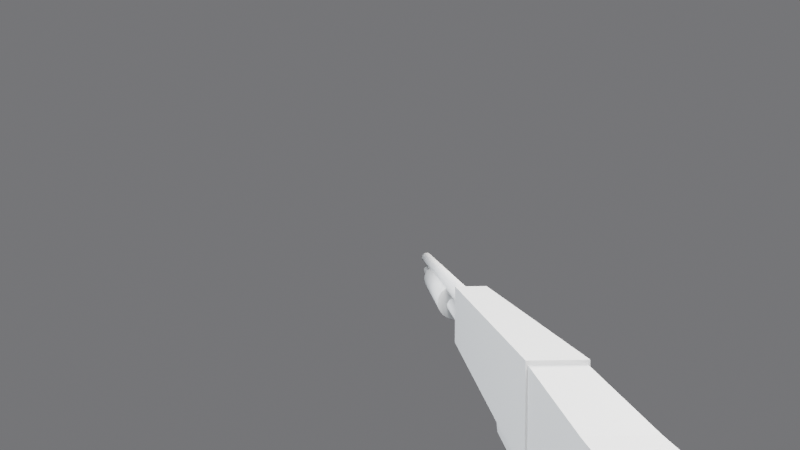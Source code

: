 # Source: PumpShotgun_Blockout.blend  (saved by Blender 5.2.45; exported with 4.5.12 LTS)
import bpy
from mathutils import Matrix  # noqa: F401  (used for matrix-valued properties, if any)

bpy.ops.wm.read_factory_settings(use_empty=True)
scene = bpy.context.scene
scene.name = 'Scene'

# ---- collections
col_blockout = bpy.data.collections.new('Blockout'); scene.collection.children.link(col_blockout)
col_studio = bpy.data.collections.new('_Studio'); scene.collection.children.link(col_studio)

# ---- materials (node trees are filled in below, after node groups)
mat_m_clay = bpy.data.materials.new('M_Clay')

# ---- material node trees
mat_m_clay.use_nodes = True; mat_m_clay.node_tree.nodes.clear()
_N = mat_m_clay.node_tree.nodes; _L = mat_m_clay.node_tree.links
n0 = _N.new('ShaderNodeBsdfPrincipled'); n0.name = 'Principled BSDF'; n0.location = (-200, 100)
n0.inputs[0].default_value = (0.55, 0.55, 0.55, 1.0)
n0.inputs[2].default_value = 0.6
n0.inputs[10].default_value = 0.005
n1 = _N.new('ShaderNodeOutputMaterial'); n1.name = 'Material Output'; n1.location = (200, 100)
_L.new(n0.outputs[0], n1.inputs[0])
n1.is_active_output = True

# ---- world
world_studioworld = bpy.data.worlds.new('StudioWorld'); scene.world = world_studioworld
world_studioworld.use_nodes = True; world_studioworld.node_tree.nodes.clear()
_N = world_studioworld.node_tree.nodes; _L = world_studioworld.node_tree.links
n0 = _N.new('ShaderNodeOutputWorld'); n0.name = 'World Output'; n0.location = (0, 0)
n1 = _N.new('ShaderNodeBackground'); n1.name = 'Background'; n1.location = (0, 0)
n1.inputs[1].default_value = 0.8
n2 = _N.new('ShaderNodeTexCoord'); n2.name = 'Texture Coordinate'; n2.location = (0, 0)
n3 = _N.new('ShaderNodeSeparateXYZ'); n3.name = 'Separate XYZ'; n3.location = (0, 0)
n4 = _N.new('ShaderNodeValToRGB'); n4.name = 'Color Ramp'; n4.location = (0, 0)
while len(n4.color_ramp.elements) > 1: n4.color_ramp.elements.remove(n4.color_ramp.elements[-1])
n4.color_ramp.elements[0].position = 0.35; n4.color_ramp.elements[0].color = (0.045, 0.045, 0.0486, 1.0)
_e = n4.color_ramp.elements.new(0.8); _e.color = (0.288, 0.288, 0.306, 1.0)
n5 = _N.new('ShaderNodeLightPath'); n5.name = 'Light Path'; n5.location = (0, 0)
n6 = _N.new('ShaderNodeBackground'); n6.name = 'Background.001'; n6.location = (0, 0)
n6.inputs[0].default_value = (0.18, 0.18, 0.1872, 1.0)
n7 = _N.new('ShaderNodeMixShader'); n7.name = 'Mix Shader'; n7.location = (0, 0)
_L.new(n2.outputs[0], n3.inputs[0])
_L.new(n3.outputs[2], n4.inputs[0])
_L.new(n4.outputs[0], n1.inputs[0])
_L.new(n5.outputs[0], n7.inputs[0])
_L.new(n1.outputs[0], n7.inputs[1])
_L.new(n6.outputs[0], n7.inputs[2])
_L.new(n7.outputs[0], n0.inputs[0])
n0.is_active_output = True

# ---- cameras
cam_cam_left_side = bpy.data.cameras.new('Cam_left_side')
cam_cam_left_side.type = 'ORTHO'
cam_cam_left_side.clip_start = 0.005
cam_cam_left_side.ortho_scale = 1.15
cam_cam_right_side = bpy.data.cameras.new('Cam_right_side')
cam_cam_right_side.type = 'ORTHO'
cam_cam_right_side.clip_start = 0.005
cam_cam_right_side.ortho_scale = 1.15
cam_cam_top = bpy.data.cameras.new('Cam_top')
cam_cam_top.type = 'ORTHO'
cam_cam_top.clip_start = 0.005
cam_cam_top.ortho_scale = 1.15
cam_cam_front_three_quarter = bpy.data.cameras.new('Cam_front_three_quarter')
cam_cam_front_three_quarter.clip_start = 0.005
cam_cam_front = bpy.data.cameras.new('Cam_front')
cam_cam_front.type = 'ORTHO'
cam_cam_front.clip_start = 0.005
cam_cam_front.ortho_scale = 0.3
cam_cam_fp = bpy.data.cameras.new('Cam_FP')
cam_cam_fp.sensor_fit = 'VERTICAL'
cam_cam_fp.clip_start = 0.005
cam_cam_fp.lens = 17.14

# ---- lights
light_key = bpy.data.lights.new('Key', 'AREA')
light_key.color = (1.0, 0.97, 0.92)
light_key.energy = 110.0
light_key.size = 1.2
light_fill = bpy.data.lights.new('Fill', 'AREA')
light_fill.color = (0.9, 0.95, 1.0)
light_fill.energy = 55.0
light_fill.size = 1.6
light_rim = bpy.data.lights.new('Rim', 'AREA')
light_rim.energy = 70.0
light_rim.size = 1.0
light_top = bpy.data.lights.new('Top', 'AREA')
light_top.energy = 40.0
light_top.size = 2.0

# ---- meshes
me_bo_receiver = bpy.data.meshes.new('BO_Receiver')
me_bo_receiver.from_pydata([(-0.0205, -0.105, -0.037), (-0.0205, -0.105, 0.036), (-0.0205, 0.11, -0.037), (-0.0205, 0.11, 0.036), (0.0205, -0.105, -0.037), (0.0205, -0.105, 0.036), (0.0205, 0.11, -0.037), (0.0205, 0.11, 0.036)], [], [(0, 1, 3, 2), (2, 3, 7, 6), (6, 7, 5, 4), (4, 5, 1, 0), (2, 6, 4, 0), (7, 3, 1, 5)])
me_bo_receiver.materials.append(mat_m_clay)
me_bo_receiver.update()
me_bo_barrel = bpy.data.meshes.new('BO_Barrel')
me_bo_barrel.from_pydata([(0.0, 0.605, 0.025), (0.0, 0.11, 0.025), (0.003365, 0.605, 0.02456), (0.003365, 0.11, 0.02456), (0.0065, 0.605, 0.02326), (0.0065, 0.11, 0.02326), (0.009192, 0.605, 0.02119), (0.009192, 0.11, 0.02119), (0.01126, 0.605, 0.0185), (0.01126, 0.11, 0.0185), (0.01256, 0.605, 0.01536), (0.01256, 0.11, 0.01536), (0.013, 0.605, 0.012), (0.013, 0.11, 0.012), (0.01256, 0.605, 0.008635), (0.01256, 0.11, 0.008635), (0.01126, 0.605, 0.0055), (0.01126, 0.11, 0.0055), (0.009192, 0.605, 0.002808), (0.009192, 0.11, 0.002808), (0.0065, 0.605, 0.0007417), (0.0065, 0.11, 0.0007417), (0.003365, 0.605, -0.0005571), (0.003365, 0.11, -0.000557), (0.0, 0.605, -0.001), (0.0, 0.11, -0.001), (-0.003365, 0.605, -0.0005571), (-0.003365, 0.11, -0.000557), (-0.0065, 0.605, 0.0007417), (-0.0065, 0.11, 0.0007417), (-0.009192, 0.605, 0.002808), (-0.009192, 0.11, 0.002808), (-0.01126, 0.605, 0.0055), (-0.01126, 0.11, 0.0055), (-0.01256, 0.605, 0.008635), (-0.01256, 0.11, 0.008635), (-0.013, 0.605, 0.012), (-0.013, 0.11, 0.012), (-0.01256, 0.605, 0.01536), (-0.01256, 0.11, 0.01536), (-0.01126, 0.605, 0.0185), (-0.01126, 0.11, 0.0185), (-0.009192, 0.605, 0.02119), (-0.009192, 0.11, 0.02119), (-0.0065, 0.605, 0.02326), (-0.0065, 0.11, 0.02326), (-0.003365, 0.605, 0.02456), (-0.003365, 0.11, 0.02456)], [], [(0, 1, 3, 2), (2, 3, 5, 4), (4, 5, 7, 6), (6, 7, 9, 8), (8, 9, 11, 10), (10, 11, 13, 12), (12, 13, 15, 14), (14, 15, 17, 16), (16, 17, 19, 18), (18, 19, 21, 20), (20, 21, 23, 22), (22, 23, 25, 24), (24, 25, 27, 26), (26, 27, 29, 28), (28, 29, 31, 30), (30, 31, 33, 32), (32, 33, 35, 34), (34, 35, 37, 36), (36, 37, 39, 38), (38, 39, 41, 40), (40, 41, 43, 42), (42, 43, 45, 44), (3, 1, 47, 45, 43, 41, 39, 37, 35, 33, 31, 29, 27, 25, 23, 21, 19, 17, 15, 13, 11, 9, 7, 5), (44, 45, 47, 46), (46, 47, 1, 0), (0, 2, 4, 6, 8, 10, 12, 14, 16, 18, 20, 22, 24, 26, 28, 30, 32, 34, 36, 38, 40, 42, 44, 46)])
me_bo_barrel.polygons.foreach_set('use_smooth', [1, 1, 1, 1, 1, 1, 1, 1, 1, 1, 1, 1, 1, 1, 1, 1, 1, 1, 1, 1, 1, 1, 0, 1, 1, 0])
me_bo_barrel.materials.append(mat_m_clay)
me_bo_barrel.update()
me_bo_tube = bpy.data.meshes.new('BO_Tube')
me_bo_tube.from_pydata([(0.0, 0.565, -0.0055), (0.0, 0.11, -0.0055), (0.003106, 0.565, -0.005909), (0.003106, 0.11, -0.005909), (0.006, 0.565, -0.007108), (0.006, 0.11, -0.007108), (0.008485, 0.565, -0.009015), (0.008485, 0.11, -0.009015), (0.01039, 0.565, -0.0115), (0.01039, 0.11, -0.0115), (0.01159, 0.565, -0.01439), (0.01159, 0.11, -0.01439), (0.012, 0.565, -0.0175), (0.012, 0.11, -0.0175), (0.01159, 0.565, -0.02061), (0.01159, 0.11, -0.02061), (0.01039, 0.565, -0.0235), (0.01039, 0.11, -0.0235), (0.008485, 0.565, -0.02599), (0.008485, 0.11, -0.02599), (0.006, 0.565, -0.02789), (0.006, 0.11, -0.02789), (0.003106, 0.565, -0.02909), (0.003106, 0.11, -0.02909), (0.0, 0.565, -0.0295), (0.0, 0.11, -0.0295), (-0.003106, 0.565, -0.02909), (-0.003106, 0.11, -0.02909), (-0.006, 0.565, -0.02789), (-0.006, 0.11, -0.02789), (-0.008485, 0.565, -0.02599), (-0.008485, 0.11, -0.02599), (-0.01039, 0.565, -0.0235), (-0.01039, 0.11, -0.0235), (-0.01159, 0.565, -0.02061), (-0.01159, 0.11, -0.02061), (-0.012, 0.565, -0.0175), (-0.012, 0.11, -0.0175), (-0.01159, 0.565, -0.01439), (-0.01159, 0.11, -0.01439), (-0.01039, 0.565, -0.0115), (-0.01039, 0.11, -0.0115), (-0.008485, 0.565, -0.009015), (-0.008485, 0.11, -0.009015), (-0.006, 0.565, -0.007108), (-0.006, 0.11, -0.007108), (-0.003106, 0.565, -0.005909), (-0.003106, 0.11, -0.005909)], [], [(0, 1, 3, 2), (2, 3, 5, 4), (4, 5, 7, 6), (6, 7, 9, 8), (8, 9, 11, 10), (10, 11, 13, 12), (12, 13, 15, 14), (14, 15, 17, 16), (16, 17, 19, 18), (18, 19, 21, 20), (20, 21, 23, 22), (22, 23, 25, 24), (24, 25, 27, 26), (26, 27, 29, 28), (28, 29, 31, 30), (30, 31, 33, 32), (32, 33, 35, 34), (34, 35, 37, 36), (36, 37, 39, 38), (38, 39, 41, 40), (40, 41, 43, 42), (42, 43, 45, 44), (3, 1, 47, 45, 43, 41, 39, 37, 35, 33, 31, 29, 27, 25, 23, 21, 19, 17, 15, 13, 11, 9, 7, 5), (44, 45, 47, 46), (46, 47, 1, 0), (0, 2, 4, 6, 8, 10, 12, 14, 16, 18, 20, 22, 24, 26, 28, 30, 32, 34, 36, 38, 40, 42, 44, 46)])
me_bo_tube.polygons.foreach_set('use_smooth', [1, 1, 1, 1, 1, 1, 1, 1, 1, 1, 1, 1, 1, 1, 1, 1, 1, 1, 1, 1, 1, 1, 0, 1, 1, 0])
me_bo_tube.materials.append(mat_m_clay)
me_bo_tube.update()
me_bo_pump = bpy.data.meshes.new('BO_Pump')
me_bo_pump.from_pydata([(0.0, 0.418, 0.0142), (0.0, 0.214, 0.0142), (0.00704, 0.418, 0.01327), (0.00704, 0.214, 0.01327), (0.0136, 0.418, 0.01056), (0.0136, 0.214, 0.01056), (0.01923, 0.418, 0.006233), (0.01923, 0.214, 0.006233), (0.02356, 0.418, 0.0006), (0.02356, 0.214, 0.0006), (0.02627, 0.418, -0.00596), (0.02627, 0.214, -0.00596), (0.0272, 0.418, -0.013), (0.0272, 0.214, -0.013), (0.02627, 0.418, -0.02004), (0.02627, 0.214, -0.02004), (0.02356, 0.418, -0.0266), (0.02356, 0.214, -0.0266), (0.01923, 0.418, -0.03223), (0.01923, 0.214, -0.03223), (0.0136, 0.418, -0.03656), (0.0136, 0.214, -0.03656), (0.00704, 0.418, -0.03927), (0.00704, 0.214, -0.03927), (0.0, 0.418, -0.0402), (0.0, 0.214, -0.0402), (-0.00704, 0.418, -0.03927), (-0.00704, 0.214, -0.03927), (-0.0136, 0.418, -0.03656), (-0.0136, 0.214, -0.03656), (-0.01923, 0.418, -0.03223), (-0.01923, 0.214, -0.03223), (-0.02356, 0.418, -0.0266), (-0.02356, 0.214, -0.0266), (-0.02627, 0.418, -0.02004), (-0.02627, 0.214, -0.02004), (-0.0272, 0.418, -0.013), (-0.0272, 0.214, -0.013), (-0.02627, 0.418, -0.00596), (-0.02627, 0.214, -0.00596), (-0.02356, 0.418, 0.0006), (-0.02356, 0.214, 0.0006), (-0.01923, 0.418, 0.006233), (-0.01923, 0.214, 0.006233), (-0.0136, 0.418, 0.01056), (-0.0136, 0.214, 0.01056), (-0.00704, 0.418, 0.01327), (-0.00704, 0.214, 0.01327)], [], [(0, 1, 3, 2), (2, 3, 5, 4), (4, 5, 7, 6), (6, 7, 9, 8), (8, 9, 11, 10), (10, 11, 13, 12), (12, 13, 15, 14), (14, 15, 17, 16), (16, 17, 19, 18), (18, 19, 21, 20), (20, 21, 23, 22), (22, 23, 25, 24), (24, 25, 27, 26), (26, 27, 29, 28), (28, 29, 31, 30), (30, 31, 33, 32), (32, 33, 35, 34), (34, 35, 37, 36), (36, 37, 39, 38), (38, 39, 41, 40), (40, 41, 43, 42), (42, 43, 45, 44), (3, 1, 47, 45, 43, 41, 39, 37, 35, 33, 31, 29, 27, 25, 23, 21, 19, 17, 15, 13, 11, 9, 7, 5), (44, 45, 47, 46), (46, 47, 1, 0), (0, 2, 4, 6, 8, 10, 12, 14, 16, 18, 20, 22, 24, 26, 28, 30, 32, 34, 36, 38, 40, 42, 44, 46)])
me_bo_pump.polygons.foreach_set('use_smooth', [1, 1, 1, 1, 1, 1, 1, 1, 1, 1, 1, 1, 1, 1, 1, 1, 1, 1, 1, 1, 1, 1, 0, 1, 1, 0])
me_bo_pump.materials.append(mat_m_clay)
me_bo_pump.update()
me_bo_stock = bpy.data.meshes.new('BO_Stock')
me_bo_stock.from_pydata([(-0.019, -0.105, 0.033), (-0.019, -0.16, 0.026), (-0.019, -0.3, 0.019), (-0.019, -0.408, 0.016), (-0.019, -0.408, -0.12), (-0.019, -0.32, -0.098), (-0.019, -0.22, -0.068), (-0.019, -0.15, -0.046), (-0.019, -0.105, -0.037), (0.019, -0.105, 0.033), (0.019, -0.16, 0.026), (0.019, -0.3, 0.019), (0.019, -0.408, 0.016), (0.019, -0.408, -0.12), (0.019, -0.32, -0.098), (0.019, -0.22, -0.068), (0.019, -0.15, -0.046), (0.019, -0.105, -0.037)], [], [(0, 1, 10, 9), (1, 2, 11, 10), (2, 3, 12, 11), (3, 4, 13, 12), (4, 5, 14, 13), (5, 6, 15, 14), (6, 7, 16, 15), (7, 8, 17, 16), (8, 0, 9, 17), (8, 7, 6, 5, 4, 3, 2, 1, 0), (9, 10, 11, 12, 13, 14, 15, 16, 17)])
me_bo_stock.materials.append(mat_m_clay)
me_bo_stock.update()
me_bo_pad = bpy.data.meshes.new('BO_Pad')
me_bo_pad.from_pydata([(-0.021, -0.428, -0.123), (-0.021, -0.428, 0.011), (-0.021, -0.408, -0.123), (-0.021, -0.408, 0.011), (0.021, -0.428, -0.123), (0.021, -0.428, 0.011), (0.021, -0.408, -0.123), (0.021, -0.408, 0.011)], [], [(0, 1, 3, 2), (2, 3, 7, 6), (6, 7, 5, 4), (4, 5, 1, 0), (2, 6, 4, 0), (7, 3, 1, 5)])
me_bo_pad.materials.append(mat_m_clay)
me_bo_pad.update()
me_bo_guard = bpy.data.meshes.new('BO_Guard')
me_bo_guard.from_pydata([(-0.006, -0.09, -0.037), (-0.006, -0.002, -0.037), (-0.006, -0.012, -0.072), (-0.006, -0.08, -0.072), (0.006, -0.09, -0.037), (0.006, -0.002, -0.037), (0.006, -0.012, -0.072), (0.006, -0.08, -0.072)], [], [(0, 4, 5, 1), (1, 5, 6, 2), (2, 6, 7, 3), (3, 7, 4, 0), (3, 0, 1, 2), (4, 7, 6, 5)])
me_bo_guard.materials.append(mat_m_clay)
me_bo_guard.update()

# ---- objects
ob_bo_receiver = bpy.data.objects.new('BO_Receiver', me_bo_receiver)
ob_bo_barrel = bpy.data.objects.new('BO_Barrel', me_bo_barrel)
ob_bo_tube = bpy.data.objects.new('BO_Tube', me_bo_tube)
ob_bo_pump = bpy.data.objects.new('BO_Pump', me_bo_pump)
ob_bo_stock = bpy.data.objects.new('BO_Stock', me_bo_stock)
ob_bo_pad = bpy.data.objects.new('BO_Pad', me_bo_pad)
ob_bo_guard = bpy.data.objects.new('BO_Guard', me_bo_guard)
ob_key = bpy.data.objects.new('Key', light_key)
ob_fill = bpy.data.objects.new('Fill', light_fill)
ob_rim = bpy.data.objects.new('Rim', light_rim)
ob_top = bpy.data.objects.new('Top', light_top)
ob_cam_left_side = bpy.data.objects.new('Cam_left_side', cam_cam_left_side)
ob_cam_right_side = bpy.data.objects.new('Cam_right_side', cam_cam_right_side)
ob_cam_top = bpy.data.objects.new('Cam_top', cam_cam_top)
ob_cam_front_three_quarter = bpy.data.objects.new('Cam_front_three_quarter', cam_cam_front_three_quarter)
ob_cam_front = bpy.data.objects.new('Cam_front', cam_cam_front)
ob_cam_fp = bpy.data.objects.new('Cam_FP', cam_cam_fp)

# ---- transforms, parenting, visibility, modifiers, constraints
ob_bo_receiver.location = (0.0, 0.0, 0.0)
ob_bo_barrel.location = (0.0, 0.0, 0.0)
ob_bo_tube.location = (0.0, 0.0, 0.0)
ob_bo_pump.location = (0.0, 0.0, 0.0)
ob_bo_stock.location = (0.0, 0.0, 0.0)
ob_bo_pad.location = (0.0, 0.0, 0.0)
ob_bo_guard.location = (0.0, 0.0, 0.0)
ob_key.location = (1.6, 0.6, 1.4)
ob_key.rotation_euler = (0.8708, -9.804e-08, 1.845)
ob_fill.location = (-1.6, -0.2, 0.6)
ob_fill.rotation_euler = (1.22, 3.976e-08, -1.355)
ob_fill.visible_glossy = False
ob_rim.location = (0.2, -1.8, 1.2)
ob_rim.rotation_euler = (1.021, 6.616e-09, 0.1022)
ob_top.location = (0.0, 0.2, 2.0)
ob_top.rotation_euler = (0.025, 2.185e-09, 3.142)
ob_top.visible_glossy = False
ob_cam_left_side.location = (-2.0, 0.11, 0.0)
ob_cam_left_side.rotation_euler = (1.571, -0.0, -1.571)
ob_cam_right_side.location = (2.0, 0.11, 0.0)
ob_cam_right_side.rotation_euler = (1.571, -0.0, 1.571)
ob_cam_top.location = (0.0, 0.11, 2.0)
ob_cam_top.rotation_euler = (0.0, 0.0, 1.571)
ob_cam_front_three_quarter.location = (0.62, 0.95, 0.28)
ob_cam_front_three_quarter.rotation_euler = (1.293, -3.838e-08, 2.511)
ob_cam_front.location = (0.0, 2.0, -0.03)
ob_cam_front.rotation_euler = (1.571, 8.742e-08, 3.142)
ob_cam_fp.location = (-0.105, -0.3, 0.125)
ob_cam_fp.rotation_euler = (1.547, -5.107e-09, -0.0326)

# ---- collection membership
col_blockout.objects.link(ob_bo_receiver)
col_blockout.objects.link(ob_bo_barrel)
col_blockout.objects.link(ob_bo_tube)
col_blockout.objects.link(ob_bo_pump)
col_blockout.objects.link(ob_bo_stock)
col_blockout.objects.link(ob_bo_pad)
col_blockout.objects.link(ob_bo_guard)
col_studio.objects.link(ob_key)
col_studio.objects.link(ob_fill)
col_studio.objects.link(ob_rim)
col_studio.objects.link(ob_top)
col_studio.objects.link(ob_cam_left_side)
col_studio.objects.link(ob_cam_right_side)
col_studio.objects.link(ob_cam_top)
col_studio.objects.link(ob_cam_front_three_quarter)
col_studio.objects.link(ob_cam_front)
col_studio.objects.link(ob_cam_fp)

# ---- scene / render settings (as saved in the file)
scene.camera = ob_cam_fp
scene.frame_start = 1; scene.frame_end = 250; scene.frame_set(1)
scene.render.engine = 'CYCLES'
scene.render.resolution_x = 1600
scene.render.resolution_y = 900
scene.render.fps = 60
scene.render.bake_bias = 0.0
scene.render.bake_samples = 0
scene.render.compositor_device = 'GPU'
scene.cycles.samples = 48
scene.eevee.use_volume_custom_range = False
scene.eevee.fast_gi_thickness_near = 0.1
scene.eevee.fast_gi_thickness_far = 0.0
scene.eevee.ray_tracing_options.screen_trace_thickness = 0.1
scene.view_settings.look = 'AgX - Medium High Contrast'
bpy.context.view_layer.update()
